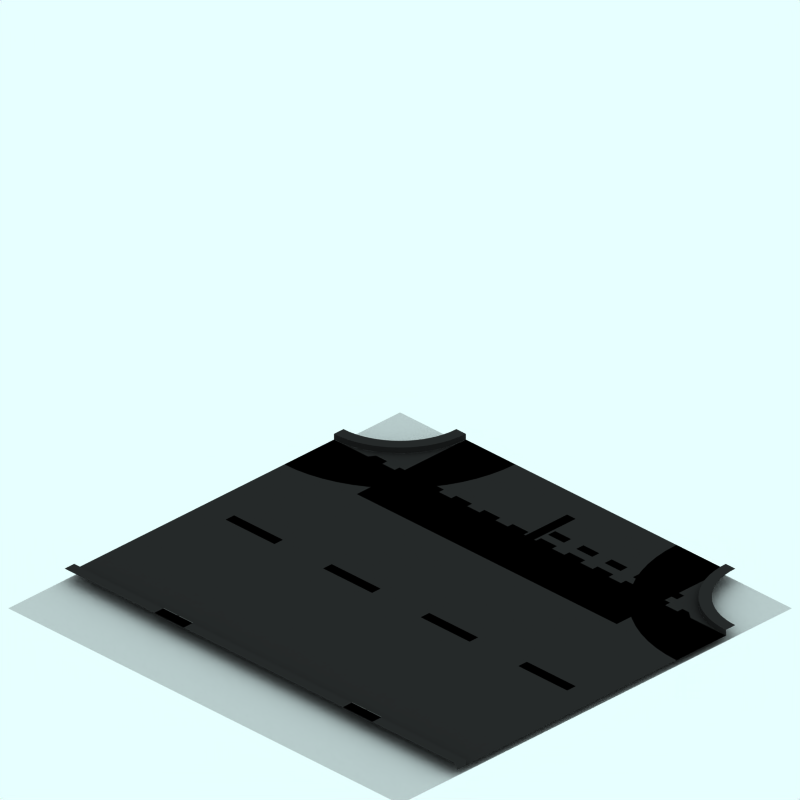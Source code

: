 # Source: new.blend  (saved by Blender 2.41.0; exported with 4.5.12 LTS)
import bpy
from mathutils import Matrix  # noqa: F401  (used for matrix-valued properties, if any)

bpy.ops.wm.read_factory_settings(use_empty=True)
scene = bpy.context.scene
scene.name = 'Scene'

# ---- collections
col_collection_1 = bpy.data.collections.new('Collection 1'); scene.collection.children.link(col_collection_1)
col_collection_2 = bpy.data.collections.new('Collection 2'); scene.collection.children.link(col_collection_2)
col_collection_2.hide_render = True
col_collection_2.hide_viewport = True
col_collection_3 = bpy.data.collections.new('Collection 3'); scene.collection.children.link(col_collection_3)
col_collection_3.hide_render = True
col_collection_3.hide_viewport = True

# ---- materials (node trees are filled in below, after node groups)
mat_interior = bpy.data.materials.new('Interior')
mat_interior.alpha_threshold = 0.0
mat_interior.preview_render_type = 'CUBE'
mat_interior.diffuse_color = (0.0001, 9.999e-05, 9.999e-05, 1.0)
mat_interior.specular_color = (1.0, 0.9999, 0.9999)
mat_interior.roughness = 0.5
mat_interior.line_color = (0.0, 0.0, 0.0, 1.0)
mat_markiing1 = bpy.data.materials.new('Markiing1')
mat_markiing1.alpha_threshold = 0.0
mat_markiing1.preview_render_type = 'CUBE'
mat_markiing1.diffuse_color = (1.0, 0.9999, 0.9999, 1.0)
mat_markiing1.specular_color = (1.0, 0.9999, 0.9999)
mat_markiing1.roughness = 0.5
mat_markiing1.line_color = (0.0, 0.0, 0.0, 1.0)
mat_pavings = bpy.data.materials.new('Pavings')
mat_pavings.alpha_threshold = 0.0
mat_pavings.preview_render_type = 'CUBE'
mat_pavings.diffuse_color = (0.16, 0.16, 0.16, 1.0)
mat_pavings.specular_color = (1.0, 0.9999, 0.9999)
mat_pavings.roughness = 0.5
mat_pavings.line_color = (0.0, 0.0, 0.0, 1.0)
mat_pavingsdark = bpy.data.materials.new('PavingsDark')
mat_pavingsdark.alpha_threshold = 0.0
mat_pavingsdark.preview_render_type = 'CUBE'
mat_pavingsdark.diffuse_color = (0.16, 0.16, 0.16, 1.0)
mat_pavingsdark.specular_color = (1.0, 0.9999, 0.9999)
mat_pavingsdark.roughness = 0.5
mat_pavingsdark.line_color = (0.0, 0.0, 0.0, 1.0)
mat_tarmac = bpy.data.materials.new('Tarmac')
mat_tarmac.alpha_threshold = 0.0
mat_tarmac.preview_render_type = 'CUBE'
mat_tarmac.diffuse_color = (0.16, 0.16, 0.16, 1.0)
mat_tarmac.specular_color = (1.0, 0.9999, 0.9999)
mat_tarmac.roughness = 0.5
mat_tarmac.line_color = (0.0, 0.0, 0.0, 1.0)
mat_transparent = bpy.data.materials.new('Transparent')
mat_transparent.alpha_threshold = 0.0
mat_transparent.preview_render_type = 'FLAT'
mat_transparent.roughness = 0.5
mat_metal = bpy.data.materials.new('Metal')
mat_metal.alpha_threshold = 0.0
mat_metal.preview_render_type = 'CUBE'
mat_metal.diffuse_color = (0.4649, 0.4648, 0.4648, 1.0)
mat_metal.specular_color = (1.0, 0.9999, 0.9999)
mat_metal.roughness = 0.5
mat_metal.line_color = (0.0, 0.0, 0.0, 1.0)

# ---- material node trees

# ---- world
world_world = bpy.data.worlds.new('World'); scene.world = world_world
world_world.color = (0.9059, 1.0, 1.0)
world_world.use_sun_shadow = False
world_world.sun_shadow_jitter_overblur = 0.0
world_world.cycles.sampling_method = 'MANUAL'
world_world.cycles.sample_map_resolution = 256

# ---- cameras
cam_camera_001 = bpy.data.cameras.new('Camera.001')
cam_camera_001.type = 'ORTHO'
cam_camera_001.passepartout_alpha = 0.2
cam_camera_001.clip_end = 100.0
cam_camera_001.lens = 35.0
cam_camera_001.ortho_scale = 12.0
cam_camera_001.display_size = 5.91
cam_camera_001.show_passepartout = False
cam_camera_001.show_safe_areas = True
cam_camera_001.dof.focus_distance = 0.0
cam_camera_001.dof.aperture_fstop = 128.0

# ---- lights
light_lamp = bpy.data.lights.new('Lamp', 'SPOT')
light_lamp.transmission_factor = 0.0
light_lamp.energy = 8.0
light_lamp.shadow_buffer_clip_start = 0.5
light_lamp.shadow_soft_size = 1.0
light_lamp.shadow_maximum_resolution = 0.006
light_lamp.use_absolute_resolution = True
light_lamp.cycles.use_multiple_importance_sampling = False

# ---- meshes
me_plane_010 = bpy.data.meshes.new('Plane.010')
me_plane_010.from_pydata([(-2.841, -1.94, 250.0), (-2.841, -1.94, 250.1), (-2.841, -1.9, 250.0), (-2.841, -1.9, 250.1), (-2.841, -1.88, 250.0), (-2.841, -1.88, 250.1), (-2.841, -1.84, 250.1), (-2.841, -1.84, 250.0), (-2.841, -1.82, 250.1), (-2.841, -1.82, 250.0), (-2.841, -1.78, 250.1), (-2.841, -1.78, 250.0), (-2.841, -1.76, 250.0), (-2.841, -1.76, 250.1), (-2.841, -1.72, 250.0), (-2.841, -1.72, 250.1), (-2.841, -1.7, 250.1), (-2.841, -1.7, 250.0), (-2.841, -1.66, 250.1), (-2.841, -1.66, 250.0), (-2.841, -2.24, 250.0), (-2.841, -2.24, 250.1), (-2.841, -2.2, 250.0), (-2.841, -2.2, 250.1), (-2.841, -2.18, 250.0), (-2.841, -2.18, 250.1), (-2.841, -2.14, 250.1), (-2.841, -2.14, 250.0), (-2.841, -2.12, 250.1), (-2.841, -2.12, 250.0), (-2.841, -2.08, 250.1), (-2.841, -2.08, 250.0), (-2.841, -2.06, 250.0), (-2.841, -2.06, 250.1), (-2.841, -2.02, 250.0), (-2.841, -2.02, 250.1), (-2.841, -2.0, 250.1), (-2.841, -2.0, 250.0), (-2.841, -1.96, 250.1), (-2.841, -1.96, 250.0)], [], [(1, 0, 2, 3), (5, 4, 7, 6), (8, 9, 11, 10), (13, 12, 14, 15), (16, 17, 19, 18), (21, 20, 22, 23), (25, 24, 27, 26), (28, 29, 31, 30), (33, 32, 34, 35), (36, 37, 39, 38)])
me_plane_010.materials.append(mat_interior)
me_plane_010.use_remesh_preserve_volume = False
me_plane_010.use_remesh_preserve_attributes = False
me_plane_010.use_mirror_vertex_groups = False
me_plane_010.update()
me_plane_003 = bpy.data.meshes.new('Plane.003')
me_plane_003.from_pydata([(-2.915, 2.772, 250.0), (-2.915, 2.437, 250.0), (-3.064, 2.437, 250.0), (-3.064, 2.772, 250.0)], [], [(0, 3, 2, 1)])
me_plane_003.materials.append(mat_markiing1)
me_plane_003.use_remesh_preserve_volume = False
me_plane_003.use_remesh_preserve_attributes = False
me_plane_003.use_mirror_vertex_groups = False
me_plane_003.update()
me_circle_001 = bpy.data.meshes.new('Circle.001')
me_circle_001.from_pydata([(-2.659, 4.061, 250.1), (-2.666, 3.923, 250.1), (-2.686, 3.788, 250.1), (-2.719, 3.654, 250.1), (-2.766, 3.525, 250.1), (-2.824, 3.401, 250.1), (-2.895, 3.283, 250.1), (-2.977, 3.173, 250.1), (-3.069, 3.071, 250.1), (-3.171, 2.979, 250.1), (-3.281, 2.897, 250.1), (-3.399, 2.826, 250.1), (-3.523, 2.767, 250.1), (-3.652, 2.721, 250.1), (-3.786, 2.688, 250.1), (-3.922, 2.668, 250.1), (-4.057, 2.663, 250.1), (-2.859, 4.061, 250.1), (-2.864, 3.944, 250.1), (-2.882, 3.827, 250.1), (-2.91, 3.713, 250.1), (-2.95, 3.602, 250.1), (-3.0, 3.496, 250.1), (-3.061, 3.395, 250.1), (-3.131, 3.3, 250.1), (-3.21, 3.213, 250.1), (-3.297, 3.134, 250.1), (-3.392, 3.064, 250.1), (-3.493, 3.003, 250.1), (-3.599, 2.953, 250.1), (-3.71, 2.913, 250.1), (-3.824, 2.885, 250.1), (-3.941, 2.867, 250.1), (-4.057, 2.864, 250.1)], [], [(1, 0, 17, 18), (1, 2, 19, 18), (3, 2, 19, 20), (4, 3, 20, 21), (5, 4, 21, 22), (6, 5, 22, 23), (7, 6, 23, 24), (8, 7, 24, 25), (9, 8, 25, 26), (10, 9, 26, 27), (11, 10, 27, 28), (12, 11, 28, 29), (13, 12, 29, 30), (14, 13, 30, 31), (15, 14, 31, 32), (16, 15, 32, 33)])
me_circle_001.materials.append(mat_pavings)
me_circle_001.use_remesh_preserve_volume = False
me_circle_001.use_remesh_preserve_attributes = False
me_circle_001.use_mirror_vertex_groups = False
me_circle_001.update()
me_circle = bpy.data.meshes.new('Circle')
me_circle.from_pydata([(-2.658, 4.068, 250.0), (-2.665, 3.931, 250.0), (-2.685, 3.795, 250.0), (-2.718, 3.662, 250.0), (-2.765, 3.532, 250.0), (-2.823, 3.408, 250.0), (-2.894, 3.29, 250.0), (-2.976, 3.18, 250.0), (-3.068, 3.078, 250.0), (-3.17, 2.986, 250.0), (-3.28, 2.904, 250.0), (-3.398, 2.833, 250.0), (-3.522, 2.775, 250.0), (-3.652, 2.728, 250.0), (-3.785, 2.695, 250.0), (-3.921, 2.675, 250.0), (-4.056, 2.671, 250.0), (-2.658, 4.068, 250.1), (-2.665, 3.931, 250.1), (-2.685, 3.795, 250.1), (-2.718, 3.662, 250.1), (-2.765, 3.532, 250.1), (-2.823, 3.408, 250.1), (-2.894, 3.29, 250.1), (-2.976, 3.18, 250.1), (-3.068, 3.078, 250.1), (-3.17, 2.986, 250.1), (-3.28, 2.904, 250.1), (-3.398, 2.833, 250.1), (-3.522, 2.775, 250.1), (-3.652, 2.728, 250.1), (-3.785, 2.695, 250.1), (-3.921, 2.675, 250.1), (-4.056, 2.671, 250.1)], [], [(1, 0, 17, 18), (2, 1, 18, 19), (3, 2, 19, 20), (4, 3, 20, 21), (5, 4, 21, 22), (6, 5, 22, 23), (7, 6, 23, 24), (8, 7, 24, 25), (9, 8, 25, 26), (10, 9, 26, 27), (11, 10, 27, 28), (12, 11, 28, 29), (13, 12, 29, 30), (14, 13, 30, 31), (15, 14, 31, 32), (16, 15, 32, 33)])
me_circle.materials.append(mat_pavingsdark)
me_circle.use_remesh_preserve_volume = False
me_circle.use_remesh_preserve_attributes = False
me_circle.use_mirror_vertex_groups = False
me_circle.update()
me_plane_036 = bpy.data.meshes.new('Plane.036')
me_plane_036.from_pydata([(-2.615, -3.228, 250.0), (-2.615, -3.563, 250.0), (-2.764, -3.463, 250.0), (-2.764, -3.228, 250.0)], [], [(0, 3, 2, 1)])
me_plane_036.materials.append(mat_markiing1)
me_plane_036.use_remesh_preserve_volume = False
me_plane_036.use_remesh_preserve_attributes = False
me_plane_036.use_mirror_vertex_groups = False
me_plane_036.update()
me_plane_035 = bpy.data.meshes.new('Plane.035')
me_plane_035.from_pydata([(-2.615, -2.628, 250.0), (-2.615, -2.963, 250.0), (-2.764, -2.963, 250.0), (-2.764, -2.628, 250.0)], [], [(0, 3, 2, 1)])
me_plane_035.materials.append(mat_markiing1)
me_plane_035.use_remesh_preserve_volume = False
me_plane_035.use_remesh_preserve_attributes = False
me_plane_035.use_mirror_vertex_groups = False
me_plane_035.update()
me_plane_034 = bpy.data.meshes.new('Plane.034')
me_plane_034.from_pydata([(-2.615, -2.028, 250.0), (-2.615, -2.363, 250.0), (-2.764, -2.363, 250.0), (-2.764, -2.028, 250.0)], [], [(0, 3, 2, 1)])
me_plane_034.materials.append(mat_markiing1)
me_plane_034.use_remesh_preserve_volume = False
me_plane_034.use_remesh_preserve_attributes = False
me_plane_034.use_mirror_vertex_groups = False
me_plane_034.update()
me_plane_033 = bpy.data.meshes.new('Plane.033')
me_plane_033.from_pydata([(-2.615, -1.428, 250.0), (-2.615, -1.763, 250.0), (-2.764, -1.763, 250.0), (-2.764, -1.428, 250.0)], [], [(0, 3, 2, 1)])
me_plane_033.materials.append(mat_markiing1)
me_plane_033.use_remesh_preserve_volume = False
me_plane_033.use_remesh_preserve_attributes = False
me_plane_033.use_mirror_vertex_groups = False
me_plane_033.update()
me_plane_032 = bpy.data.meshes.new('Plane.032')
me_plane_032.from_pydata([(-2.615, -0.8275, 250.0), (-2.615, -1.163, 250.0), (-2.764, -1.163, 250.0), (-2.764, -0.8275, 250.0)], [], [(0, 3, 2, 1)])
me_plane_032.materials.append(mat_markiing1)
me_plane_032.use_remesh_preserve_volume = False
me_plane_032.use_remesh_preserve_attributes = False
me_plane_032.use_mirror_vertex_groups = False
me_plane_032.update()
me_plane_031 = bpy.data.meshes.new('Plane.031')
me_plane_031.from_pydata([(-2.615, -0.2275, 250.0), (-2.615, -0.563, 250.0), (-2.764, -0.563, 250.0), (-2.764, -0.2275, 250.0)], [], [(0, 3, 2, 1)])
me_plane_031.materials.append(mat_markiing1)
me_plane_031.use_remesh_preserve_volume = False
me_plane_031.use_remesh_preserve_attributes = False
me_plane_031.use_mirror_vertex_groups = False
me_plane_031.update()
me_plane_030 = bpy.data.meshes.new('Plane.030')
me_plane_030.from_pydata([(-2.615, 3.372, 250.0), (-2.615, 3.037, 250.0), (-2.764, 3.037, 250.0), (-2.764, 3.172, 250.0)], [], [(0, 3, 2, 1)])
me_plane_030.materials.append(mat_markiing1)
me_plane_030.use_remesh_preserve_volume = False
me_plane_030.use_remesh_preserve_attributes = False
me_plane_030.use_mirror_vertex_groups = False
me_plane_030.update()
me_plane_028 = bpy.data.meshes.new('Plane.028')
me_plane_028.from_pydata([(-2.615, 2.772, 250.0), (-2.615, 2.437, 250.0), (-2.764, 2.437, 250.0), (-2.764, 2.772, 250.0)], [], [(0, 3, 2, 1)])
me_plane_028.materials.append(mat_markiing1)
me_plane_028.use_remesh_preserve_volume = False
me_plane_028.use_remesh_preserve_attributes = False
me_plane_028.use_mirror_vertex_groups = False
me_plane_028.update()
me_plane_027 = bpy.data.meshes.new('Plane.027')
me_plane_027.from_pydata([(-2.615, 2.172, 250.0), (-2.615, 1.837, 250.0), (-2.764, 1.837, 250.0), (-2.764, 2.172, 250.0)], [], [(0, 3, 2, 1)])
me_plane_027.materials.append(mat_markiing1)
me_plane_027.use_remesh_preserve_volume = False
me_plane_027.use_remesh_preserve_attributes = False
me_plane_027.use_mirror_vertex_groups = False
me_plane_027.update()
me_plane_026 = bpy.data.meshes.new('Plane.026')
me_plane_026.from_pydata([(-2.915, 2.172, 250.0), (-2.915, 1.837, 250.0), (-3.064, 1.837, 250.0), (-3.064, 2.172, 250.0)], [], [(0, 3, 2, 1)])
me_plane_026.materials.append(mat_markiing1)
me_plane_026.use_remesh_preserve_volume = False
me_plane_026.use_remesh_preserve_attributes = False
me_plane_026.use_mirror_vertex_groups = False
me_plane_026.update()
me_plane_025 = bpy.data.meshes.new('Plane.025')
me_plane_025.from_pydata([(-2.915, 1.572, 250.0), (-2.915, 1.237, 250.0), (-3.064, 1.237, 250.0), (-3.064, 1.572, 250.0)], [], [(0, 3, 2, 1)])
me_plane_025.materials.append(mat_markiing1)
me_plane_025.use_remesh_preserve_volume = False
me_plane_025.use_remesh_preserve_attributes = False
me_plane_025.use_mirror_vertex_groups = False
me_plane_025.update()
me_plane_024 = bpy.data.meshes.new('Plane.024')
me_plane_024.from_pydata([(-2.615, 1.572, 250.0), (-2.615, 1.237, 250.0), (-2.764, 1.237, 250.0), (-2.764, 1.572, 250.0)], [], [(0, 3, 2, 1)])
me_plane_024.materials.append(mat_markiing1)
me_plane_024.use_remesh_preserve_volume = False
me_plane_024.use_remesh_preserve_attributes = False
me_plane_024.use_mirror_vertex_groups = False
me_plane_024.update()
me_plane_023 = bpy.data.meshes.new('Plane.023')
me_plane_023.from_pydata([(-2.615, 0.9725, 250.0), (-2.615, 0.637, 250.0), (-2.764, 0.637, 250.0), (-2.764, 0.9725, 250.0)], [], [(0, 3, 2, 1)])
me_plane_023.materials.append(mat_markiing1)
me_plane_023.use_remesh_preserve_volume = False
me_plane_023.use_remesh_preserve_attributes = False
me_plane_023.use_mirror_vertex_groups = False
me_plane_023.update()
me_plane_022 = bpy.data.meshes.new('Plane.022')
me_plane_022.from_pydata([(-2.915, 0.9725, 250.0), (-2.915, 0.637, 250.0), (-3.064, 0.637, 250.0), (-3.064, 0.9725, 250.0)], [], [(0, 3, 2, 1)])
me_plane_022.materials.append(mat_markiing1)
me_plane_022.use_remesh_preserve_volume = False
me_plane_022.use_remesh_preserve_attributes = False
me_plane_022.use_mirror_vertex_groups = False
me_plane_022.update()
me_plane_021 = bpy.data.meshes.new('Plane.021')
me_plane_021.from_pydata([(-2.915, 0.3725, 250.0), (-2.915, 0.037, 250.0), (-3.064, 0.037, 250.0), (-3.064, 0.3725, 250.0)], [], [(0, 3, 2, 1)])
me_plane_021.materials.append(mat_markiing1)
me_plane_021.use_remesh_preserve_volume = False
me_plane_021.use_remesh_preserve_attributes = False
me_plane_021.use_mirror_vertex_groups = False
me_plane_021.update()
me_plane_020 = bpy.data.meshes.new('Plane.020')
me_plane_020.from_pydata([(-2.615, 0.3725, 250.0), (-2.615, 0.037, 250.0), (-2.764, 0.037, 250.0), (-2.764, 0.3725, 250.0)], [], [(0, 3, 2, 1)])
me_plane_020.materials.append(mat_markiing1)
me_plane_020.use_remesh_preserve_volume = False
me_plane_020.use_remesh_preserve_attributes = False
me_plane_020.use_mirror_vertex_groups = False
me_plane_020.update()
me_plane_002 = bpy.data.meshes.new('Plane.002')
me_plane_002.from_pydata([(0.1848, 1.472, 250.0), (0.1848, 0.437, 250.0), (0.006005, 0.437, 250.0), (0.006005, 1.472, 250.0)], [], [(0, 3, 2, 1)])
me_plane_002.materials.append(mat_markiing1)
me_plane_002.use_remesh_preserve_volume = False
me_plane_002.use_remesh_preserve_attributes = False
me_plane_002.use_mirror_vertex_groups = False
me_plane_002.update()
me_plane_001 = bpy.data.meshes.new('Plane.001')
me_plane_001.from_pydata([(0.1848, -0.5975, 250.0), (0.1848, -1.633, 250.0), (0.006005, -1.633, 250.0), (0.006005, -0.5975, 250.0)], [], [(0, 3, 2, 1)])
me_plane_001.materials.append(mat_markiing1)
me_plane_001.use_remesh_preserve_volume = False
me_plane_001.use_remesh_preserve_attributes = False
me_plane_001.use_mirror_vertex_groups = False
me_plane_001.update()
me_circle_006 = bpy.data.meshes.new('Circle.006')
me_circle_006.from_pydata([(-2.659, 4.061, 250.0), (-2.666, 3.924, 250.0), (-2.686, 3.788, 250.0), (-2.72, 3.655, 250.0), (-2.766, 3.526, 250.0), (-2.825, 3.401, 250.0), (-2.895, 3.284, 250.0), (-2.977, 3.173, 250.0), (-3.069, 3.071, 250.0), (-3.171, 2.979, 250.0), (-3.282, 2.897, 250.0), (-3.399, 2.827, 250.0), (-3.524, 2.768, 250.0), (-3.653, 2.722, 250.0), (-3.786, 2.688, 250.0), (-3.922, 2.668, 250.0), (-4.058, 2.664, 250.0), (-1.616, 4.059, 250.0), (-1.628, 3.819, 250.0), (-1.663, 3.582, 250.0), (-1.721, 3.349, 250.0), (-1.802, 3.123, 250.0), (-1.905, 2.905, 250.0), (-2.028, 2.699, 250.0), (-2.171, 2.507, 250.0), (-2.332, 2.329, 250.0), (-2.51, 2.167, 250.0), (-2.703, 2.024, 250.0), (-2.909, 1.901, 250.0), (-3.126, 1.798, 250.0), (-3.352, 1.717, 250.0), (-3.585, 1.659, 250.0), (-3.823, 1.624, 250.0), (-4.06, 1.616, 250.0)], [], [(1, 0, 17, 18), (2, 1, 18, 19), (3, 2, 19, 20), (4, 3, 20, 21), (5, 4, 21, 22), (6, 5, 22, 23), (7, 6, 23, 24), (8, 7, 24, 25), (9, 8, 25, 26), (10, 9, 26, 27), (11, 10, 27, 28), (12, 11, 28, 29), (13, 12, 29, 30), (14, 13, 30, 31), (15, 14, 31, 32), (16, 15, 32, 33)])
me_circle_006.materials.append(mat_tarmac)
me_circle_006.use_remesh_preserve_volume = False
me_circle_006.use_remesh_preserve_attributes = False
me_circle_006.use_mirror_vertex_groups = False
me_circle_006.update()
me_circle_002 = bpy.data.meshes.new('Circle.002')
me_circle_002.from_pydata([(-2.849, 4.057, 250.0), (-2.856, 3.92, 250.0), (-2.876, 3.784, 250.0), (-2.91, 3.651, 250.0), (-2.956, 3.521, 250.0), (-3.015, 3.397, 250.0), (-3.085, 3.279, 250.0), (-3.167, 3.169, 250.0), (-3.259, 3.067, 250.0), (-3.361, 2.975, 250.0), (-3.471, 2.893, 250.0), (-3.589, 2.822, 250.0), (-3.713, 2.764, 250.0), (-3.843, 2.717, 250.0), (-3.976, 2.684, 250.0), (-4.112, 2.664, 250.0), (-4.248, 2.66, 250.0), (-1.806, 4.055, 250.0), (-1.817, 3.815, 250.0), (-1.853, 3.577, 250.0), (-1.911, 3.344, 250.0), (-1.992, 3.118, 250.0), (-2.095, 2.901, 250.0), (-2.218, 2.695, 250.0), (-2.361, 2.502, 250.0), (-2.522, 2.324, 250.0), (-2.7, 2.163, 250.0), (-2.893, 2.02, 250.0), (-3.099, 1.897, 250.0), (-3.316, 1.794, 250.0), (-3.542, 1.713, 250.0), (-3.775, 1.655, 250.0), (-4.013, 1.619, 250.0), (-4.25, 1.612, 250.0)], [], [(1, 0, 17, 18), (2, 1, 18, 19), (3, 2, 19, 20), (4, 3, 20, 21), (5, 4, 21, 22), (6, 5, 22, 23), (7, 6, 23, 24), (8, 7, 24, 25), (9, 8, 25, 26), (10, 9, 26, 27), (11, 10, 27, 28), (12, 11, 28, 29), (13, 12, 29, 30), (14, 13, 30, 31), (15, 14, 31, 32), (16, 15, 32, 33)])
me_circle_002.materials.append(mat_tarmac)
me_circle_002.use_remesh_preserve_volume = False
me_circle_002.use_remesh_preserve_attributes = False
me_circle_002.use_mirror_vertex_groups = False
me_circle_002.update()
me_plane_012 = bpy.data.meshes.new('Plane.012')
me_plane_012.from_pydata([(0.1848, -2.668, 250.0), (0.1848, -3.703, 250.0), (0.006007, -3.703, 250.0), (0.006007, -2.668, 250.0)], [], [(0, 3, 2, 1)])
me_plane_012.materials.append(mat_markiing1)
me_plane_012.use_remesh_preserve_volume = False
me_plane_012.use_remesh_preserve_attributes = False
me_plane_012.use_mirror_vertex_groups = False
me_plane_012.update()
me_plane_011 = bpy.data.meshes.new('Plane.011')
me_plane_011.from_pydata([(0.1848, 3.542, 250.0), (0.1848, 2.507, 250.0), (0.006007, 2.507, 250.0), (0.006007, 3.542, 250.0)], [], [(0, 3, 2, 1)])
me_plane_011.materials.append(mat_markiing1)
me_plane_011.use_remesh_preserve_volume = False
me_plane_011.use_remesh_preserve_attributes = False
me_plane_011.use_mirror_vertex_groups = False
me_plane_011.update()
me_plane_006 = bpy.data.meshes.new('Plane.006')
me_plane_006.from_pydata([(2.85, 4.06, 250.0), (2.85, -4.25, 250.0), (-2.66, -4.25, 250.0), (-2.66, 4.06, 250.0)], [], [(0, 3, 2, 1)])
me_plane_006.materials.append(mat_tarmac)
me_plane_006.use_remesh_preserve_volume = False
me_plane_006.use_remesh_preserve_attributes = False
me_plane_006.use_mirror_vertex_groups = False
me_plane_006.update()
me_plane_005 = bpy.data.meshes.new('Plane.005')
me_plane_005.from_pydata([(4.235, 4.043, -2.226), (4.235, -4.267, -2.226), (-4.075, -4.267, -2.226), (-4.075, 4.043, -2.226)], [], [(0, 3, 2, 1)])
me_plane_005.materials.append(mat_transparent)
me_plane_005.use_remesh_preserve_volume = False
me_plane_005.use_remesh_preserve_attributes = False
me_plane_005.use_mirror_vertex_groups = False
me_plane_005.update()
me_plane_004 = bpy.data.meshes.new('Plane.004')
me_plane_004.from_pydata([(-0.007778, 3.542, 250.0), (-0.007778, 2.607, 250.0), (-0.1866, 2.607, 250.0), (-0.1866, 3.542, 250.0)], [], [(0, 3, 2, 1)])
me_plane_004.materials.append(mat_markiing1)
me_plane_004.use_remesh_preserve_volume = False
me_plane_004.use_remesh_preserve_attributes = False
me_plane_004.use_mirror_vertex_groups = False
me_plane_004.update()
me_plane = bpy.data.meshes.new('Plane')
me_plane.from_pydata([(2.658, 4.059, 250.0), (2.658, 1.749, 250.0), (-2.852, 1.749, 250.0), (-2.852, 4.059, 250.0)], [], [(0, 3, 2, 1)])
me_plane.materials.append(mat_tarmac)
me_plane.use_remesh_preserve_volume = False
me_plane.use_remesh_preserve_attributes = False
me_plane.use_mirror_vertex_groups = False
me_plane.update()
me_circle_011 = bpy.data.meshes.new('Circle.011')
me_circle_011.from_pydata([(-2.851, 4.058, 250.0), (-2.858, 3.921, 250.0), (-2.878, 3.785, 250.0), (-2.911, 3.652, 250.0), (-2.957, 3.523, 250.0), (-3.016, 3.398, 250.0), (-3.087, 3.281, 250.0), (-3.169, 3.17, 250.0), (-3.261, 3.069, 250.0), (-3.363, 2.976, 250.0), (-3.473, 2.894, 250.0), (-3.591, 2.824, 250.0), (-3.715, 2.765, 250.0), (-3.844, 2.719, 250.0), (-3.978, 2.685, 250.0), (-4.113, 2.665, 250.0), (-4.249, 2.661, 250.0), (-2.851, 4.058, 250.1), (-2.858, 3.921, 250.1), (-2.878, 3.785, 250.1), (-2.911, 3.652, 250.1), (-2.957, 3.523, 250.1), (-3.016, 3.398, 250.1), (-3.087, 3.281, 250.1), (-3.169, 3.17, 250.1), (-3.261, 3.069, 250.1), (-3.363, 2.976, 250.1), (-3.473, 2.894, 250.1), (-3.591, 2.824, 250.1), (-3.715, 2.765, 250.1), (-3.844, 2.719, 250.1), (-3.978, 2.685, 250.1), (-4.113, 2.665, 250.1), (-4.249, 2.661, 250.1)], [], [(1, 0, 17, 18), (2, 1, 18, 19), (3, 2, 19, 20), (4, 3, 20, 21), (5, 4, 21, 22), (6, 5, 22, 23), (7, 6, 23, 24), (8, 7, 24, 25), (9, 8, 25, 26), (10, 9, 26, 27), (11, 10, 27, 28), (12, 11, 28, 29), (13, 12, 29, 30), (14, 13, 30, 31), (15, 14, 31, 32), (16, 15, 32, 33)])
me_circle_011.materials.append(mat_pavingsdark)
me_circle_011.use_remesh_preserve_volume = False
me_circle_011.use_remesh_preserve_attributes = False
me_circle_011.use_mirror_vertex_groups = False
me_circle_011.update()
me_circle_010 = bpy.data.meshes.new('Circle.010')
me_circle_010.from_pydata([(-2.851, 4.058, 250.1), (-2.858, 3.921, 250.1), (-2.878, 3.785, 250.1), (-2.911, 3.652, 250.1), (-2.957, 3.523, 250.1), (-3.016, 3.398, 250.1), (-3.087, 3.281, 250.1), (-3.169, 3.17, 250.1), (-3.261, 3.069, 250.1), (-3.363, 2.976, 250.1), (-3.473, 2.894, 250.1), (-3.591, 2.824, 250.1), (-3.715, 2.765, 250.1), (-3.844, 2.719, 250.1), (-3.978, 2.685, 250.1), (-4.113, 2.665, 250.1), (-4.249, 2.661, 250.1), (-3.051, 4.059, 250.1), (-3.056, 3.941, 250.1), (-3.074, 3.825, 250.1), (-3.102, 3.711, 250.1), (-3.142, 3.6, 250.1), (-3.192, 3.493, 250.1), (-3.253, 3.392, 250.1), (-3.323, 3.298, 250.1), (-3.402, 3.211, 250.1), (-3.489, 3.132, 250.1), (-3.584, 3.061, 250.1), (-3.685, 3.001, 250.1), (-3.791, 2.951, 250.1), (-3.902, 2.911, 250.1), (-4.016, 2.882, 250.1), (-4.133, 2.865, 250.1), (-4.249, 2.861, 250.1)], [], [(1, 0, 17, 18), (1, 2, 19, 18), (3, 2, 19, 20), (4, 3, 20, 21), (5, 4, 21, 22), (6, 5, 22, 23), (7, 6, 23, 24), (8, 7, 24, 25), (9, 8, 25, 26), (10, 9, 26, 27), (11, 10, 27, 28), (12, 11, 28, 29), (13, 12, 29, 30), (14, 13, 30, 31), (15, 14, 31, 32), (16, 15, 32, 33)])
me_circle_010.materials.append(mat_pavings)
me_circle_010.use_remesh_preserve_volume = False
me_circle_010.use_remesh_preserve_attributes = False
me_circle_010.use_mirror_vertex_groups = False
me_circle_010.update()
me_plane_007 = bpy.data.meshes.new('Plane.007')
me_plane_007.from_pydata([(-2.851, -4.06, 250.0), (-2.851, 4.25, 250.0), (-2.851, -4.06, 250.1), (-2.851, 4.25, 250.1), (-3.051, -4.06, 250.1), (-3.051, -4.06, 250.0)], [], [(0, 1, 3, 2), (0, 2, 4, 5)])
me_plane_007.materials.append(mat_pavingsdark)
me_plane_007.use_remesh_preserve_volume = False
me_plane_007.use_remesh_preserve_attributes = False
me_plane_007.use_mirror_vertex_groups = False
me_plane_007.update()
me_plane_014 = bpy.data.meshes.new('Plane.014')
me_plane_014.from_pydata([(-2.841, 2.04, 250.0), (-2.841, 2.06, 250.0), (-2.841, 2.04, 250.1), (-2.841, 2.06, 250.1), (-3.041, 2.04, 250.1), (-3.041, 2.06, 250.1), (-2.841, 2.1, 250.0), (-2.841, 2.1, 250.1), (-3.041, 2.1, 250.1), (-2.841, 2.12, 250.0), (-2.841, 2.12, 250.1), (-3.041, 2.12, 250.1), (-2.841, 2.16, 250.1), (-2.841, 2.16, 250.0), (-3.041, 2.16, 250.1), (-2.841, 2.18, 250.1), (-2.841, 2.18, 250.0), (-3.041, 2.18, 250.1), (-2.841, 2.22, 250.1), (-2.841, 2.22, 250.0), (-3.041, 2.22, 250.1), (-2.841, 2.24, 250.0), (-2.841, 2.24, 250.1), (-3.041, 2.24, 250.1), (-2.841, 2.28, 250.0), (-2.841, 2.28, 250.1), (-3.041, 2.28, 250.1), (-2.841, 2.3, 250.1), (-2.841, 2.3, 250.0), (-3.041, 2.3, 250.1), (-2.841, 2.34, 250.1), (-2.841, 2.34, 250.0), (-3.041, 2.34, 250.1), (-2.841, 2.36, 250.1), (-2.841, 2.36, 250.0), (-3.041, 2.36, 250.1), (-2.841, 1.74, 250.0), (-2.841, 1.76, 250.0), (-2.841, 1.74, 250.1), (-2.841, 1.76, 250.1), (-3.041, 1.74, 250.1), (-3.041, 1.76, 250.1), (-2.841, 1.8, 250.0), (-2.841, 1.8, 250.1), (-3.041, 1.8, 250.1), (-2.841, 1.82, 250.0), (-2.841, 1.82, 250.1), (-3.041, 1.82, 250.1), (-2.841, 1.86, 250.1), (-2.841, 1.86, 250.0), (-3.041, 1.86, 250.1), (-2.841, 1.88, 250.1), (-2.841, 1.88, 250.0), (-3.041, 1.88, 250.1), (-2.841, 1.92, 250.1), (-2.841, 1.92, 250.0), (-3.041, 1.92, 250.1), (-2.841, 1.94, 250.0), (-2.841, 1.94, 250.1), (-3.041, 1.94, 250.1), (-2.841, 1.98, 250.0), (-2.841, 1.98, 250.1), (-3.041, 1.98, 250.1), (-2.841, 2.0, 250.1), (-2.841, 2.0, 250.0), (-3.041, 2.0, 250.1), (-2.841, 2.04, 250.1), (-2.841, 2.04, 250.0), (-3.041, 2.04, 250.1), (-2.841, 2.06, 250.1), (-2.841, 2.06, 250.0), (-3.041, 2.06, 250.1)], [], [(0, 1, 3, 2), (2, 3, 5, 4), (5, 3, 7, 8), (7, 6, 9, 10), (8, 7, 10, 11), (11, 10, 12, 14), (12, 13, 16, 15), (14, 12, 15, 17), (17, 15, 18, 20), (18, 19, 21, 22), (20, 18, 22, 23), (23, 22, 25, 26), (25, 24, 28, 27), (26, 25, 27, 29), (29, 27, 30, 32), (30, 31, 34, 33), (32, 30, 33, 35), (36, 37, 39, 38), (38, 39, 41, 40), (41, 39, 43, 44), (43, 42, 45, 46), (44, 43, 46, 47), (47, 46, 48, 50), (48, 49, 52, 51), (50, 48, 51, 53), (53, 51, 54, 56), (54, 55, 57, 58), (56, 54, 58, 59), (59, 58, 61, 62), (61, 60, 64, 63), (62, 61, 63, 65), (65, 63, 66, 68), (66, 67, 70, 69), (68, 66, 69, 71)])
me_plane_014.materials.append(mat_metal)
me_plane_014.use_remesh_preserve_volume = False
me_plane_014.use_remesh_preserve_attributes = False
me_plane_014.use_mirror_vertex_groups = False
me_plane_014.update()
me_plane_008 = bpy.data.meshes.new('Plane.008')
me_plane_008.from_pydata([(-2.841, -1.96, 250.0), (-2.841, -1.94, 250.0), (-2.841, -1.96, 250.1), (-2.841, -1.94, 250.1), (-3.041, -1.96, 250.1), (-3.041, -1.94, 250.1), (-2.841, -1.9, 250.0), (-2.841, -1.9, 250.1), (-3.041, -1.9, 250.1), (-2.841, -1.88, 250.0), (-2.841, -1.88, 250.1), (-3.041, -1.88, 250.1), (-2.841, -1.84, 250.1), (-2.841, -1.84, 250.0), (-3.041, -1.84, 250.1), (-2.841, -1.82, 250.1), (-2.841, -1.82, 250.0), (-3.041, -1.82, 250.1), (-2.841, -1.78, 250.1), (-2.841, -1.78, 250.0), (-3.041, -1.78, 250.1), (-2.841, -1.76, 250.0), (-2.841, -1.76, 250.1), (-3.041, -1.76, 250.1), (-2.841, -1.72, 250.0), (-2.841, -1.72, 250.1), (-3.041, -1.72, 250.1), (-2.841, -1.7, 250.1), (-2.841, -1.7, 250.0), (-3.041, -1.7, 250.1), (-2.841, -1.66, 250.1), (-2.841, -1.66, 250.0), (-3.041, -1.66, 250.1), (-2.841, -1.64, 250.1), (-2.841, -1.64, 250.0), (-3.041, -1.64, 250.1), (-2.841, -2.26, 250.0), (-2.841, -2.24, 250.0), (-2.841, -2.26, 250.1), (-2.841, -2.24, 250.1), (-3.041, -2.26, 250.1), (-3.041, -2.24, 250.1), (-2.841, -2.2, 250.0), (-2.841, -2.2, 250.1), (-3.041, -2.2, 250.1), (-2.841, -2.18, 250.0), (-2.841, -2.18, 250.1), (-3.041, -2.18, 250.1), (-2.841, -2.14, 250.1), (-2.841, -2.14, 250.0), (-3.041, -2.14, 250.1), (-2.841, -2.12, 250.1), (-2.841, -2.12, 250.0), (-3.041, -2.12, 250.1), (-2.841, -2.08, 250.1), (-2.841, -2.08, 250.0), (-3.041, -2.08, 250.1), (-2.841, -2.06, 250.0), (-2.841, -2.06, 250.1), (-3.041, -2.06, 250.1), (-2.841, -2.02, 250.0), (-2.841, -2.02, 250.1), (-3.041, -2.02, 250.1), (-2.841, -2.0, 250.1), (-2.841, -2.0, 250.0), (-3.041, -2.0, 250.1), (-2.841, -1.96, 250.1), (-2.841, -1.96, 250.0), (-3.041, -1.96, 250.1), (-2.841, -1.94, 250.1), (-2.841, -1.94, 250.0), (-3.041, -1.94, 250.1)], [], [(0, 1, 3, 2), (2, 3, 5, 4), (5, 3, 7, 8), (7, 6, 9, 10), (8, 7, 10, 11), (11, 10, 12, 14), (12, 13, 16, 15), (14, 12, 15, 17), (17, 15, 18, 20), (18, 19, 21, 22), (20, 18, 22, 23), (23, 22, 25, 26), (25, 24, 28, 27), (26, 25, 27, 29), (29, 27, 30, 32), (30, 31, 34, 33), (32, 30, 33, 35), (36, 37, 39, 38), (38, 39, 41, 40), (41, 39, 43, 44), (43, 42, 45, 46), (44, 43, 46, 47), (47, 46, 48, 50), (48, 49, 52, 51), (50, 48, 51, 53), (53, 51, 54, 56), (54, 55, 57, 58), (56, 54, 58, 59), (59, 58, 61, 62), (61, 60, 64, 63), (62, 61, 63, 65), (65, 63, 66, 68), (66, 67, 70, 69), (68, 66, 69, 71)])
me_plane_008.materials.append(mat_metal)
me_plane_008.use_remesh_preserve_volume = False
me_plane_008.use_remesh_preserve_attributes = False
me_plane_008.use_mirror_vertex_groups = False
me_plane_008.update()
me_plane_009 = bpy.data.meshes.new('Plane.009')
me_plane_009.from_pydata([(-2.841, 2.06, 250.0), (-2.841, 2.06, 250.1), (-2.841, 2.1, 250.0), (-2.841, 2.1, 250.1), (-2.841, 2.12, 250.0), (-2.841, 2.12, 250.1), (-2.841, 2.16, 250.1), (-2.841, 2.16, 250.0), (-2.841, 2.18, 250.1), (-2.841, 2.18, 250.0), (-2.841, 2.22, 250.1), (-2.841, 2.22, 250.0), (-2.841, 2.24, 250.0), (-2.841, 2.24, 250.1), (-2.841, 2.28, 250.0), (-2.841, 2.28, 250.1), (-2.841, 2.3, 250.1), (-2.841, 2.3, 250.0), (-2.841, 2.34, 250.1), (-2.841, 2.34, 250.0), (-2.841, 1.76, 250.0), (-2.841, 1.76, 250.1), (-2.841, 1.8, 250.0), (-2.841, 1.8, 250.1), (-2.841, 1.82, 250.0), (-2.841, 1.82, 250.1), (-2.841, 1.86, 250.1), (-2.841, 1.86, 250.0), (-2.841, 1.88, 250.1), (-2.841, 1.88, 250.0), (-2.841, 1.92, 250.1), (-2.841, 1.92, 250.0), (-2.841, 1.94, 250.0), (-2.841, 1.94, 250.1), (-2.841, 1.98, 250.0), (-2.841, 1.98, 250.1), (-2.841, 2.0, 250.1), (-2.841, 2.0, 250.0), (-2.841, 2.04, 250.1), (-2.841, 2.04, 250.0)], [], [(1, 0, 2, 3), (5, 4, 7, 6), (8, 9, 11, 10), (13, 12, 14, 15), (16, 17, 19, 18), (21, 20, 22, 23), (25, 24, 27, 26), (28, 29, 31, 30), (33, 32, 34, 35), (36, 37, 39, 38)])
me_plane_009.materials.append(mat_interior)
me_plane_009.use_remesh_preserve_volume = False
me_plane_009.use_remesh_preserve_attributes = False
me_plane_009.use_mirror_vertex_groups = False
me_plane_009.update()
me_plane_013 = bpy.data.meshes.new('Plane.013')
me_plane_013.from_pydata([(-2.851, -4.06, 250.1), (-2.851, 4.25, 250.1), (-3.051, -4.06, 250.1), (-3.051, 4.25, 250.1)], [], [(0, 1, 3, 2)])
me_plane_013.materials.append(mat_pavings)
me_plane_013.use_remesh_preserve_volume = False
me_plane_013.use_remesh_preserve_attributes = False
me_plane_013.use_mirror_vertex_groups = False
me_plane_013.update()
me_sphere = bpy.data.meshes.new('Sphere')
me_sphere.from_pydata([(-1.333e-06, 1.25e-06, 31.62), (-22.88, 16.62, 14.14), (8.74, 26.9, 14.14), (28.28, 4.856e-07, 14.14), (-8.74, 26.9, -14.14), (22.88, 16.62, -14.14), (-28.28, -7.508e-07, -14.14), (1.432e-06, -1.515e-06, -31.62), (-13.45, 9.772, 26.9), (5.137, 15.81, 26.9), (-8.313, 25.58, 16.63), (-26.9, 5.941e-07, 16.63), (16.63, 1.043e-06, 26.9), (21.76, 15.81, 16.63), (-30.08, 9.772, -1.941e-06), (-18.59, 25.58, -2.13e-06), (4.973e-08, 31.62, -1.581e-06), (18.59, 25.58, -5.047e-07), (30.08, 9.772, 6.886e-07), (-21.76, 15.81, -16.63), (8.313, 25.58, -16.63), (26.9, -8.593e-07, -16.63), (-16.63, -1.308e-06, -26.9), (-5.137, 15.81, -26.9), (13.45, 9.772, -26.9), (-24.33, 17.68, -2.035e-06), (-20.73, 21.1, 7.071), (-21.46, 21.63, -2.082e-06), (-19.66, 23.34, 3.536), (-22.53, 19.39, 3.536), (-22.9, 19.65, -2.059e-06), (-20.02, 23.61, -2.106e-06), (-20.2, 22.22, 5.303), (-19.12, 24.46, 1.768), (-21.63, 20.25, 5.303), (-23.43, 18.53, 1.768), (-20.56, 22.49, 1.768), (-21.1, 21.37, 3.536), (-22.0, 20.51, 1.768), (-22.18, 20.64, -2.071e-06), (-20.74, 22.62, -2.094e-06), (-19.93, 22.78, 4.419), (-19.39, 23.9, 2.652), (-22.08, 19.82, 4.419), (-22.98, 18.96, 2.652), (-21.01, 22.06, 0.8839), (-20.11, 22.92, 2.652), (-21.82, 20.38, 3.536), (-20.38, 22.36, 3.536), (-21.73, 21.07, 0.8839), (-22.26, 19.95, 2.652), (-20.29, 23.05, 0.8839), (-19.57, 24.04, 0.8839), (-19.84, 23.48, 1.768), (-20.83, 21.93, 2.652), (-21.55, 20.94, 2.652), (-21.28, 21.5, 1.768), (-23.16, 19.09, 0.8839), (-22.45, 20.08, 0.8839), (-22.71, 19.52, 1.768), (-21.37, 20.81, 4.419), (-20.65, 21.8, 4.419), (-20.92, 21.24, 5.303), (-6.725, 4.886, 29.26), (-18.17, 13.2, 20.52), (2.569, 7.906, 29.26), (6.939, 21.36, 20.52), (0.2137, 26.24, 15.38), (-15.6, 21.1, 15.38), (-24.89, 8.312, 15.38), (-29.18, 4.886, -7.071), (-26.48, 13.2, 7.071), (-13.66, 26.24, -7.071), (4.37, 29.26, 7.071), (-4.37, 29.26, -7.071), (13.66, 26.24, 7.071), (20.73, 21.1, -7.071), (-25.02, 7.906, -15.38), (-15.25, 21.36, -15.38), (-0.2137, 26.24, -15.38), (15.6, 21.1, -15.38), (-22.45, -1.03e-06, -20.52), (-8.313, -1.412e-06, -29.26), (-6.939, 21.36, -20.52), (-2.569, 7.906, -29.26), (18.17, 13.2, -20.52), (6.725, 4.886, -29.26), (-10.88, 17.68, 21.76), (-4.156, 12.79, 26.9), (-1.588, 20.7, 21.76), (-20.17, 4.886, 21.76), (-28.49, 4.886, 8.313), (-4.156, 28.6, 8.313), (-13.45, 25.58, 8.313), (-9.294, 28.6, -1.855e-06), (-25.92, 12.79, -8.313), (-20.17, 20.7, -8.313), (4.156, 28.6, -8.313), (9.294, 28.6, -1.043e-06), (13.45, 25.58, -8.313), (-13.45, 15.81, -21.76), (-19.19, 7.906, -21.76), (-10.88, 7.906, -26.9), (10.88, 17.68, -21.76), (1.588, 20.7, -21.76), (4.156, 12.79, -26.9), (-19.08, 24.81, 0.4419)], [], [(9, 13, 12), (3, 12, 13), (18, 3, 13), (13, 17, 18), (21, 18, 5), (30, 25, 19), (26, 32, 10), (25, 35, 1), (34, 26, 1), (31, 40, 19), (40, 27, 19), (27, 39, 19), (39, 30, 19), (32, 41, 10), (41, 28, 10), (28, 42, 10), (42, 33, 10), (51, 36, 45), (45, 40, 51), (31, 51, 40), (40, 45, 27), (51, 31, 52), (52, 53, 51), (36, 51, 53), (53, 52, 33), (42, 28, 46), (46, 53, 42), (33, 42, 53), (53, 46, 36), (54, 36, 46), (46, 48, 54), (37, 54, 48), (48, 46, 28), (54, 37, 55), (55, 56, 54), (36, 54, 56), (56, 55, 38), (49, 27, 45), (45, 56, 49), (38, 49, 56), (56, 45, 36), (50, 38, 55), (55, 47, 50), (29, 50, 47), (47, 55, 37), (30, 57, 25), (57, 35, 25), (57, 30, 58), (58, 59, 57), (35, 57, 59), (59, 58, 38), (50, 29, 44), (44, 59, 50), (38, 50, 59), (59, 44, 35), (49, 38, 58), (58, 39, 49), (27, 49, 39), (39, 58, 30), (60, 34, 43), (43, 47, 60), (37, 60, 47), (47, 43, 29), (60, 37, 61), (61, 62, 60), (34, 60, 62), (62, 61, 32), (34, 62, 26), (62, 32, 26), (41, 32, 61), (61, 48, 41), (28, 41, 48), (48, 61, 37), (35, 44, 1), (44, 29, 1), (29, 43, 1), (43, 34, 1), (68, 10, 87), (87, 64, 68), (1, 68, 64), (64, 87, 8), (88, 8, 87), (87, 89, 88), (9, 88, 89), (89, 87, 10), (67, 2, 66), (66, 89, 67), (10, 67, 89), (89, 66, 9), (88, 9, 65), (65, 63, 88), (8, 88, 63), (65, 0, 63), (90, 11, 69), (69, 64, 90), (8, 90, 64), (64, 69, 1), (9, 66, 13), (66, 2, 13), (0, 65, 12), (65, 9, 12), (91, 14, 71), (71, 69, 91), (11, 91, 69), (69, 71, 1), (92, 16, 73), (73, 67, 92), (10, 92, 67), (67, 73, 2), (92, 10, 93), (93, 94, 92), (16, 92, 94), (94, 93, 15), (72, 4, 74), (74, 94, 72), (15, 72, 94), (94, 74, 16), (17, 76, 18), (76, 5, 18), (2, 75, 13), (75, 17, 13), (77, 19, 95), (95, 70, 77), (6, 77, 70), (70, 95, 14), (78, 4, 72), (72, 96, 78), (19, 78, 96), (96, 72, 15), (79, 20, 97), (97, 74, 79), (4, 79, 74), (74, 97, 16), (98, 16, 97), (97, 99, 98), (17, 98, 99), (99, 97, 20), (80, 5, 76), (76, 99, 80), (20, 80, 99), (99, 76, 17), (98, 17, 75), (75, 73, 98), (16, 98, 73), (73, 75, 2), (100, 23, 83), (83, 78, 100), (19, 100, 78), (78, 83, 4), (100, 19, 101), (101, 102, 100), (23, 100, 102), (102, 101, 22), (82, 7, 84), (84, 102, 82), (22, 82, 102), (102, 84, 23), (81, 22, 101), (101, 77, 81), (6, 81, 77), (77, 101, 19), (103, 24, 85), (85, 80, 103), (20, 103, 80), (80, 85, 5), (103, 20, 104), (104, 105, 103), (24, 103, 105), (105, 104, 23), (84, 7, 86), (86, 105, 84), (23, 84, 105), (105, 86, 24), (83, 23, 104), (104, 79, 83), (4, 83, 79), (79, 104, 20), (5, 85, 21), (85, 24, 21), (14, 95, 25), (95, 19, 25), (1, 71, 25), (71, 14, 25), (10, 68, 26), (68, 1, 26), (19, 96, 31), (96, 15, 31), (15, 93, 33), (93, 10, 33), (52, 106, 33), (106, 15, 33), (15, 106, 31), (106, 52, 31)])
me_sphere.use_remesh_preserve_volume = False
me_sphere.use_remesh_preserve_attributes = False
me_sphere.use_mirror_vertex_groups = False
me_sphere.update()

# ---- objects
ob_plane_029 = bpy.data.objects.new('Plane.029', me_plane_010)
ob_plane_021 = bpy.data.objects.new('Plane.021', me_plane_003)
ob_circle_003 = bpy.data.objects.new('Circle.003', me_circle_001)
ob_circle_001 = bpy.data.objects.new('Circle.001', me_circle)
ob_plane_025 = bpy.data.objects.new('Plane.025', me_plane_036)
ob_plane_024 = bpy.data.objects.new('Plane.024', me_plane_035)
ob_plane_023 = bpy.data.objects.new('Plane.023', me_plane_034)
ob_plane_014 = bpy.data.objects.new('Plane.014', me_plane_033)
ob_plane_013 = bpy.data.objects.new('Plane.013', me_plane_032)
ob_plane_010 = bpy.data.objects.new('Plane.010', me_plane_031)
ob_plane_022 = bpy.data.objects.new('Plane.022', me_plane_030)
ob_plane_020 = bpy.data.objects.new('Plane.020', me_plane_028)
ob_plane_019 = bpy.data.objects.new('Plane.019', me_plane_027)
ob_plane_018 = bpy.data.objects.new('Plane.018', me_plane_026)
ob_plane_017 = bpy.data.objects.new('Plane.017', me_plane_025)
ob_plane_016 = bpy.data.objects.new('Plane.016', me_plane_024)
ob_plane_007 = bpy.data.objects.new('Plane.007', me_plane_023)
ob_plane_006 = bpy.data.objects.new('Plane.006', me_plane_022)
ob_plane_015 = bpy.data.objects.new('Plane.015', me_plane_021)
ob_plane_009 = bpy.data.objects.new('Plane.009', me_plane_020)
ob_plane_003 = bpy.data.objects.new('Plane.003', me_plane_002)
ob_plane_001 = bpy.data.objects.new('Plane.001', me_plane_001)
ob_circle_006 = bpy.data.objects.new('Circle.006', me_circle_006)
ob_circle_002 = bpy.data.objects.new('Circle.002', me_circle_002)
ob_plane_012 = bpy.data.objects.new('Plane.012', me_plane_012)
ob_plane_011 = bpy.data.objects.new('Plane.011', me_plane_011)
ob_plane_008 = bpy.data.objects.new('Plane.008', me_plane_006)
ob_plane_005 = bpy.data.objects.new('Plane.005', me_plane_005)
ob_plane_004 = bpy.data.objects.new('Plane.004', me_plane_004)
ob_plane = bpy.data.objects.new('Plane', me_plane)
ob_circle_008 = bpy.data.objects.new('Circle.008', me_circle_011)
ob_circle = bpy.data.objects.new('Circle', me_circle_010)
ob_plane_002 = bpy.data.objects.new('Plane.002', me_plane_007)
ob_plane_026 = bpy.data.objects.new('Plane.026', me_plane_014)
ob_plane_027 = bpy.data.objects.new('Plane.027', me_plane_008)
ob_plane_028 = bpy.data.objects.new('Plane.028', me_plane_009)
ob_plane_030 = bpy.data.objects.new('Plane.030', me_plane_013)
ob_camera = bpy.data.objects.new('Camera', cam_camera_001)
ob_sphere = bpy.data.objects.new('Sphere', me_sphere)
ob_lamp_001 = bpy.data.objects.new('Lamp.001', light_lamp)

# ---- transforms, parenting, visibility, modifiers, constraints
ob_plane_029.location = (0.19, 1.199e-06, -250.0)
ob_plane_029.rotation_euler = (0.0, -0.0, -4.712)
ob_plane_029.lock_rotations_4d = False
ob_plane_029.empty_display_type = 'ARROWS'
ob_plane_029.color = (0.0, 0.0, 0.0, 1.0)
ob_plane_029.lineart.crease_threshold = 0.0
ob_plane_021.location = (0.19, 1.229e-06, -250.0)
ob_plane_021.rotation_euler = (0.0, -0.0, -7.854)
ob_plane_021.lock_rotations_4d = False
ob_plane_021.empty_display_type = 'ARROWS'
ob_plane_021.color = (0.0, 0.0, 0.0, 1.0)
ob_plane_021.lineart.crease_threshold = 0.0
ob_circle_003.location = (0.19, 1.213e-06, -250.0)
ob_circle_003.rotation_euler = (0.0, -0.0, -7.854)
ob_circle_003.lock_rotations_4d = False
ob_circle_003.empty_display_type = 'ARROWS'
ob_circle_003.color = (0.0, 0.0, 0.0, 1.0)
ob_circle_003.lineart.crease_threshold = 0.0
ob_circle_001.location = (0.19, 1.213e-06, -250.0)
ob_circle_001.rotation_euler = (0.0, -0.0, -7.854)
ob_circle_001.lock_rotations_4d = False
ob_circle_001.empty_display_type = 'ARROWS'
ob_circle_001.color = (0.0, 0.0, 0.0, 1.0)
ob_circle_001.lineart.crease_threshold = 0.0
ob_plane_025.location = (0.19, 1.229e-06, -250.0)
ob_plane_025.rotation_euler = (0.0, -0.0, -7.854)
ob_plane_025.lock_rotations_4d = False
ob_plane_025.empty_display_type = 'ARROWS'
ob_plane_025.color = (0.0, 0.0, 0.0, 1.0)
ob_plane_025.lineart.crease_threshold = 0.0
ob_plane_024.location = (0.19, 1.229e-06, -250.0)
ob_plane_024.rotation_euler = (0.0, -0.0, -7.854)
ob_plane_024.lock_rotations_4d = False
ob_plane_024.empty_display_type = 'ARROWS'
ob_plane_024.color = (0.0, 0.0, 0.0, 1.0)
ob_plane_024.lineart.crease_threshold = 0.0
ob_plane_023.location = (0.19, 1.229e-06, -250.0)
ob_plane_023.rotation_euler = (0.0, -0.0, -7.854)
ob_plane_023.lock_rotations_4d = False
ob_plane_023.empty_display_type = 'ARROWS'
ob_plane_023.color = (0.0, 0.0, 0.0, 1.0)
ob_plane_023.lineart.crease_threshold = 0.0
ob_plane_014.location = (0.19, 1.229e-06, -250.0)
ob_plane_014.rotation_euler = (0.0, -0.0, -7.854)
ob_plane_014.lock_rotations_4d = False
ob_plane_014.empty_display_type = 'ARROWS'
ob_plane_014.color = (0.0, 0.0, 0.0, 1.0)
ob_plane_014.lineart.crease_threshold = 0.0
ob_plane_013.location = (0.19, 1.229e-06, -250.0)
ob_plane_013.rotation_euler = (0.0, -0.0, -7.854)
ob_plane_013.lock_rotations_4d = False
ob_plane_013.empty_display_type = 'ARROWS'
ob_plane_013.color = (0.0, 0.0, 0.0, 1.0)
ob_plane_013.lineart.crease_threshold = 0.0
ob_plane_010.location = (0.19, 1.229e-06, -250.0)
ob_plane_010.rotation_euler = (0.0, -0.0, -7.854)
ob_plane_010.lock_rotations_4d = False
ob_plane_010.empty_display_type = 'ARROWS'
ob_plane_010.color = (0.0, 0.0, 0.0, 1.0)
ob_plane_010.lineart.crease_threshold = 0.0
ob_plane_022.location = (0.19, 1.229e-06, -250.0)
ob_plane_022.rotation_euler = (0.0, -0.0, -7.854)
ob_plane_022.lock_rotations_4d = False
ob_plane_022.empty_display_type = 'ARROWS'
ob_plane_022.color = (0.0, 0.0, 0.0, 1.0)
ob_plane_022.lineart.crease_threshold = 0.0
ob_plane_020.location = (0.19, 1.229e-06, -250.0)
ob_plane_020.rotation_euler = (0.0, -0.0, -7.854)
ob_plane_020.lock_rotations_4d = False
ob_plane_020.empty_display_type = 'ARROWS'
ob_plane_020.color = (0.0, 0.0, 0.0, 1.0)
ob_plane_020.lineart.crease_threshold = 0.0
ob_plane_019.location = (0.19, 1.229e-06, -250.0)
ob_plane_019.rotation_euler = (0.0, -0.0, -7.854)
ob_plane_019.lock_rotations_4d = False
ob_plane_019.empty_display_type = 'ARROWS'
ob_plane_019.color = (0.0, 0.0, 0.0, 1.0)
ob_plane_019.lineart.crease_threshold = 0.0
ob_plane_018.location = (0.19, 1.229e-06, -250.0)
ob_plane_018.rotation_euler = (0.0, -0.0, -7.854)
ob_plane_018.lock_rotations_4d = False
ob_plane_018.empty_display_type = 'ARROWS'
ob_plane_018.color = (0.0, 0.0, 0.0, 1.0)
ob_plane_018.lineart.crease_threshold = 0.0
ob_plane_017.location = (0.19, 1.229e-06, -250.0)
ob_plane_017.rotation_euler = (0.0, -0.0, -7.854)
ob_plane_017.lock_rotations_4d = False
ob_plane_017.empty_display_type = 'ARROWS'
ob_plane_017.color = (0.0, 0.0, 0.0, 1.0)
ob_plane_017.lineart.crease_threshold = 0.0
ob_plane_016.location = (0.19, 1.229e-06, -250.0)
ob_plane_016.rotation_euler = (0.0, -0.0, -7.854)
ob_plane_016.lock_rotations_4d = False
ob_plane_016.empty_display_type = 'ARROWS'
ob_plane_016.color = (0.0, 0.0, 0.0, 1.0)
ob_plane_016.lineart.crease_threshold = 0.0
ob_plane_007.location = (0.19, 1.229e-06, -250.0)
ob_plane_007.rotation_euler = (0.0, -0.0, -7.854)
ob_plane_007.lock_rotations_4d = False
ob_plane_007.empty_display_type = 'ARROWS'
ob_plane_007.color = (0.0, 0.0, 0.0, 1.0)
ob_plane_007.lineart.crease_threshold = 0.0
ob_plane_006.location = (0.19, 1.229e-06, -250.0)
ob_plane_006.rotation_euler = (0.0, -0.0, -7.854)
ob_plane_006.lock_rotations_4d = False
ob_plane_006.empty_display_type = 'ARROWS'
ob_plane_006.color = (0.0, 0.0, 0.0, 1.0)
ob_plane_006.lineart.crease_threshold = 0.0
ob_plane_015.location = (0.19, 1.229e-06, -250.0)
ob_plane_015.rotation_euler = (0.0, -0.0, -7.854)
ob_plane_015.lock_rotations_4d = False
ob_plane_015.empty_display_type = 'ARROWS'
ob_plane_015.color = (0.0, 0.0, 0.0, 1.0)
ob_plane_015.lineart.crease_threshold = 0.0
ob_plane_009.location = (0.19, 1.229e-06, -250.0)
ob_plane_009.rotation_euler = (0.0, -0.0, -7.854)
ob_plane_009.lock_rotations_4d = False
ob_plane_009.empty_display_type = 'ARROWS'
ob_plane_009.color = (0.0, 0.0, 0.0, 1.0)
ob_plane_009.lineart.crease_threshold = 0.0
ob_plane_003.location = (0.19, 1.214e-06, -250.0)
ob_plane_003.rotation_euler = (0.0, -0.0, -7.854)
ob_plane_003.lock_rotations_4d = False
ob_plane_003.empty_display_type = 'ARROWS'
ob_plane_003.color = (0.0, 0.0, 0.0, 1.0)
ob_plane_003.lineart.crease_threshold = 0.0
ob_plane_001.location = (0.19, 1.214e-06, -250.0)
ob_plane_001.rotation_euler = (0.0, -0.0, -7.854)
ob_plane_001.lock_rotations_4d = False
ob_plane_001.empty_display_type = 'ARROWS'
ob_plane_001.color = (0.0, 0.0, 0.0, 1.0)
ob_plane_001.lineart.crease_threshold = 0.0
ob_circle_006.location = (0.19, 1.214e-06, -250.0)
ob_circle_006.rotation_euler = (0.0, -0.0, -1.571)
ob_circle_006.lock_rotations_4d = False
ob_circle_006.empty_display_type = 'ARROWS'
ob_circle_006.color = (0.0, 0.0, 0.0, 1.0)
ob_circle_006.lineart.crease_threshold = 0.0
ob_circle_002.location = (0.19, 1.214e-06, -250.0)
ob_circle_002.rotation_euler = (0.0, -0.0, -6.283)
ob_circle_002.lock_rotations_4d = False
ob_circle_002.empty_display_type = 'ARROWS'
ob_circle_002.color = (0.0, 0.0, 0.0, 1.0)
ob_circle_002.lineart.crease_threshold = 0.0
ob_plane_012.location = (0.19, 1.214e-06, -250.0)
ob_plane_012.rotation_euler = (0.0, -0.0, -7.854)
ob_plane_012.lock_rotations_4d = False
ob_plane_012.empty_display_type = 'ARROWS'
ob_plane_012.color = (0.0, 0.0, 0.0, 1.0)
ob_plane_012.lineart.crease_threshold = 0.0
ob_plane_011.location = (0.19, 1.214e-06, -250.0)
ob_plane_011.rotation_euler = (0.0, -0.0, -7.854)
ob_plane_011.lock_rotations_4d = False
ob_plane_011.empty_display_type = 'ARROWS'
ob_plane_011.color = (0.0, 0.0, 0.0, 1.0)
ob_plane_011.lineart.crease_threshold = 0.0
ob_plane_008.location = (0.19, 1.214e-06, -250.0)
ob_plane_008.rotation_euler = (0.0, -0.0, -7.854)
ob_plane_008.lock_rotations_4d = False
ob_plane_008.empty_display_type = 'ARROWS'
ob_plane_008.color = (0.0, 0.0, 0.0, 1.0)
ob_plane_008.lineart.crease_threshold = 0.0
ob_plane_005.location = (0.01551, 0.01694, 2.126)
ob_plane_005.lock_rotations_4d = False
ob_plane_005.empty_display_type = 'ARROWS'
ob_plane_005.color = (0.0, 0.0, 0.0, 1.0)
ob_plane_005.lineart.crease_threshold = 0.0
ob_plane_004.location = (0.19, 1.214e-06, -250.0)
ob_plane_004.rotation_euler = (0.0, -0.0, -6.283)
ob_plane_004.lock_rotations_4d = False
ob_plane_004.empty_display_type = 'ARROWS'
ob_plane_004.color = (0.0, 0.0, 0.0, 1.0)
ob_plane_004.lineart.crease_threshold = 0.0
ob_plane.location = (0.19, 1.214e-06, -250.0)
ob_plane.rotation_euler = (0.0, -0.0, -6.283)
ob_plane.lock_rotations_4d = False
ob_plane.empty_display_type = 'ARROWS'
ob_plane.color = (0.0, 0.0, 0.0, 1.0)
ob_plane.lineart.crease_threshold = 0.0
ob_circle_008.location = (0.19, 1.213e-06, -250.0)
ob_circle_008.rotation_euler = (0.0, -0.0, -6.283)
ob_circle_008.lock_rotations_4d = False
ob_circle_008.empty_display_type = 'ARROWS'
ob_circle_008.color = (0.0, 0.0, 0.0, 1.0)
ob_circle_008.lineart.crease_threshold = 0.0
ob_circle.location = (0.19, 1.213e-06, -250.0)
ob_circle.rotation_euler = (0.0, -0.0, -6.283)
ob_circle.lock_rotations_4d = False
ob_circle.empty_display_type = 'ARROWS'
ob_circle.color = (0.0, 0.0, 0.0, 1.0)
ob_circle.lineart.crease_threshold = 0.0
ob_plane_002.location = (0.19, 1.214e-06, -250.0)
ob_plane_002.rotation_euler = (0.0, -0.0, -4.712)
ob_plane_002.lock_rotations_4d = False
ob_plane_002.empty_display_type = 'ARROWS'
ob_plane_002.color = (0.0, 0.0, 0.0, 1.0)
ob_plane_002.lineart.crease_threshold = 0.0
ob_plane_026.location = (0.19, 1.214e-06, -250.0)
ob_plane_026.rotation_euler = (0.0, -0.0, -4.712)
ob_plane_026.lock_rotations_4d = False
ob_plane_026.empty_display_type = 'ARROWS'
ob_plane_026.color = (0.0, 0.0, 0.0, 1.0)
ob_plane_026.lineart.crease_threshold = 0.0
ob_plane_027.location = (0.19, 1.214e-06, -250.0)
ob_plane_027.rotation_euler = (0.0, -0.0, -4.712)
ob_plane_027.lock_rotations_4d = False
ob_plane_027.empty_display_type = 'ARROWS'
ob_plane_027.color = (0.0, 0.0, 0.0, 1.0)
ob_plane_027.lineart.crease_threshold = 0.0
ob_plane_028.location = (0.19, 1.214e-06, -250.0)
ob_plane_028.rotation_euler = (0.0, -0.0, -4.712)
ob_plane_028.lock_rotations_4d = False
ob_plane_028.empty_display_type = 'ARROWS'
ob_plane_028.color = (0.0, 0.0, 0.0, 1.0)
ob_plane_028.lineart.crease_threshold = 0.0
ob_plane_030.location = (0.19, 1.214e-06, -250.0)
ob_plane_030.rotation_euler = (0.0, -0.0, -4.712)
ob_plane_030.lock_rotations_4d = False
ob_plane_030.empty_display_type = 'ARROWS'
ob_plane_030.color = (0.0, 0.0, 0.0, 1.0)
ob_plane_030.lineart.crease_threshold = 0.0
ob_camera.location = (10.0, -10.0, 11.6)
ob_camera.rotation_euler = (1.047, 0.0, 0.7854)
ob_camera.lock_rotations_4d = False
ob_camera.empty_display_type = 'ARROWS'
ob_camera.color = (0.0, 0.0, 0.0, 1.0)
ob_camera.lineart.crease_threshold = 0.0
ob_sphere.location = (-0.02993, 0.1261, 0.07312)
ob_sphere.rotation_euler = (1.571, -0.0, 1.571)
ob_sphere.lock_rotations_4d = False
ob_sphere.empty_display_type = 'ARROWS'
ob_sphere.color = (0.0, 0.0, 0.0, 1.0)
ob_sphere.show_instancer_for_render = False
ob_sphere.instance_type = 'VERTS'
ob_sphere.use_instance_vertices_rotation = True
ob_sphere.lineart.crease_threshold = 0.0
ob_lamp_001.parent = ob_sphere
ob_lamp_001.matrix_parent_inverse = Matrix(((-4.371e-08, 1.0, -2.118e-22, -0.1261), (4.371e-08, 1.911e-15, 1.0, -0.07312), (1.0, 4.371e-08, -4.371e-08, 0.02993), (0.0, 0.0, 0.0, 1.0)))
ob_lamp_001.location = (-0.02993, 0.1261, 0.07312)
ob_lamp_001.rotation_euler = (1.571, -0.0, 1.571)
ob_lamp_001.lock_rotations_4d = False
ob_lamp_001.empty_display_type = 'ARROWS'
ob_lamp_001.color = (0.0, 0.0, 0.0, 1.0)
ob_lamp_001.lineart.crease_threshold = 0.0

# ---- collection membership
col_collection_1.objects.link(ob_plane_029)
col_collection_1.objects.link(ob_plane_021)
col_collection_1.objects.link(ob_circle_003)
col_collection_1.objects.link(ob_circle_001)
col_collection_1.objects.link(ob_plane_025)
col_collection_1.objects.link(ob_plane_024)
col_collection_1.objects.link(ob_plane_023)
col_collection_1.objects.link(ob_plane_014)
col_collection_1.objects.link(ob_plane_013)
col_collection_1.objects.link(ob_plane_010)
col_collection_1.objects.link(ob_plane_022)
col_collection_1.objects.link(ob_plane_020)
col_collection_1.objects.link(ob_plane_019)
col_collection_1.objects.link(ob_plane_018)
col_collection_1.objects.link(ob_plane_017)
col_collection_1.objects.link(ob_plane_016)
col_collection_1.objects.link(ob_plane_007)
col_collection_1.objects.link(ob_plane_006)
col_collection_1.objects.link(ob_plane_015)
col_collection_1.objects.link(ob_plane_009)
col_collection_1.objects.link(ob_plane_003)
col_collection_1.objects.link(ob_plane_001)
col_collection_1.objects.link(ob_circle_006)
col_collection_1.objects.link(ob_circle_002)
col_collection_1.objects.link(ob_plane_012)
col_collection_1.objects.link(ob_plane_011)
col_collection_1.objects.link(ob_plane_008)
col_collection_1.objects.link(ob_plane_005)
col_collection_1.objects.link(ob_plane_004)
col_collection_1.objects.link(ob_plane)
col_collection_1.objects.link(ob_circle_008)
col_collection_1.objects.link(ob_circle)
col_collection_1.objects.link(ob_plane_002)
col_collection_1.objects.link(ob_plane_026)
col_collection_1.objects.link(ob_plane_027)
col_collection_1.objects.link(ob_plane_028)
col_collection_1.objects.link(ob_plane_030)
col_collection_2.objects.link(ob_camera)
col_collection_3.objects.link(ob_sphere)
col_collection_3.objects.link(ob_lamp_001)

# ---- scene / render settings (as saved in the file)
scene.camera = ob_camera
scene.frame_start = 1; scene.frame_end = 250; scene.frame_set(11)
scene.render.engine = 'BLENDER_EEVEE_NEXT'
scene.render.image_settings.color_mode = 'RGB'
scene.render.image_settings.compression = 90
scene.render.resolution_x = 128
scene.render.resolution_y = 128
scene.render.pixel_aspect_x = 100.0
scene.render.pixel_aspect_y = 100.0
scene.render.fps = 25
scene.render.dither_intensity = 0.0
scene.render.use_compositing = False
scene.render.use_sequencer = False
scene.render.bake_bias = 0.0
scene.render.use_stamp_time = False
scene.render.use_stamp_date = False
scene.render.use_stamp_frame = False
scene.render.use_stamp_camera = False
scene.render.use_stamp_scene = False
scene.render.use_stamp_filename = False
scene.render.use_stamp_render_time = False
scene.render.stamp_font_size = 0
scene.cycles.use_denoising = False
scene.cycles.samples = 10
scene.cycles.sampling_pattern = 'TABULATED_SOBOL'
scene.cycles.light_sampling_threshold = 0.0
scene.cycles.use_adaptive_sampling = False
scene.cycles.use_light_tree = False
scene.cycles.blur_glossy = 0.0
scene.cycles.volume_bounces = 1
scene.cycles.pixel_filter_type = 'GAUSSIAN'
scene.cycles.sample_clamp_indirect = 0.0
scene.view_settings.view_transform = 'Raw'
bpy.context.view_layer.update()
